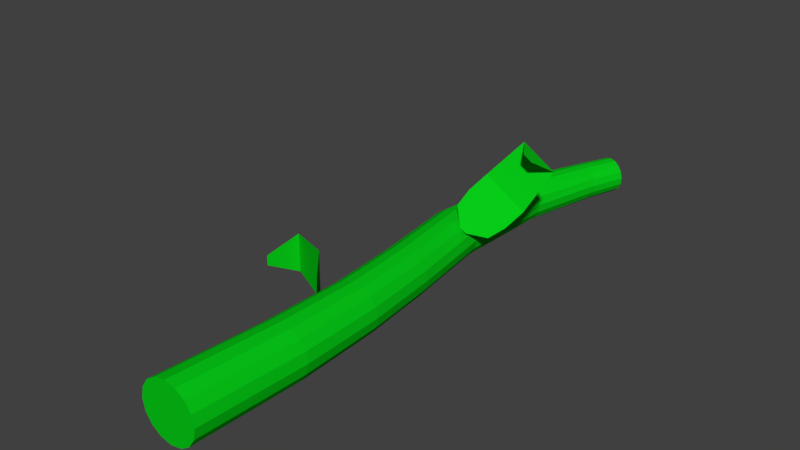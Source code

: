 # Source: corn2.blend  (saved by Blender 2.79.0; exported with 4.5.12 LTS)
import bpy
from mathutils import Matrix  # noqa: F401  (used for matrix-valued properties, if any)

bpy.ops.wm.read_factory_settings(use_empty=True)
scene = bpy.context.scene
scene.name = 'Scene'

# ---- collections
col_collection_1 = bpy.data.collections.new('Collection 1'); scene.collection.children.link(col_collection_1)

# ---- materials (node trees are filled in below, after node groups)
mat_material = bpy.data.materials.new('Material')
mat_material.alpha_threshold = 0.0
mat_material.use_transparent_shadow = False
mat_material.diffuse_color = (0.002125, 0.5841, 0.009134, 1.0)
mat_material.roughness = 0.5

# ---- material node trees

# ---- world
world_world = bpy.data.worlds.new('World'); scene.world = world_world
world_world.color = (0.05088, 0.05088, 0.05088)
world_world.use_sun_shadow = False
world_world.sun_shadow_jitter_overblur = 0.0
world_world.cycles.sampling_method = 'MANUAL'

# ---- meshes
me_plane_002 = bpy.data.meshes.new('Plane.002')
me_plane_002.from_pydata([(0.1828, 1.325, 0.3248), (0.02367, 1.226, 0.06387), (0.2118, 1.325, 0.3067), (0.04703, 1.226, 0.04927), (0.1182, 1.425, 0.3165), (0.02489, 1.362, 0.2002), (-0.001734, 1.305, 0.1576), (-0.012, 1.258, 0.1177), (0.1111, 1.258, 0.04082), (0.1424, 1.305, 0.06754), (0.1691, 1.362, 0.1102), (0.2326, 1.425, 0.245), (-0.3723, 0.764, -0.01713), (-0.06671, 0.6646, -0.01378), (-0.3723, 0.764, 0.01713), (-0.06671, 0.6646, 0.01378), (-0.331, 0.864, -0.06745), (-0.183, 0.801, -0.085), (-0.1328, 0.7443, -0.085), (-0.09347, 0.6971, -0.07256), (-0.09347, 0.6971, 0.07256), (-0.1328, 0.7443, 0.085), (-0.183, 0.801, 0.085), (-0.331, 0.864, 0.06745), (0.1136, 2.006, 0.06302), (0.00189, 0.06007, 0.09975), (0.1352, 1.998, 0.06074), (0.04005, 0.06014, 0.09214), (0.1543, 1.991, 0.04979), (0.0724, 0.06021, 0.0705), (0.1682, 1.986, 0.03183), (0.094, 0.06025, 0.03813), (0.1746, 1.984, 0.009613), (0.1016, 0.06026, -4.052e-05), (0.1727, 1.985, -0.01349), (0.09396, 0.06025, -0.0382), (0.1627, 1.989, -0.03397), (0.07232, 0.0602, -0.07055), (0.146, 1.996, -0.04869), (0.03995, 0.06014, -0.09215), (0.1254, 2.004, -0.05543), (0.001782, 0.06006, -0.09973), (0.1039, 2.013, -0.05314), (-0.03638, 0.05999, -0.09211), (0.08471, 2.02, -0.04219), (-0.06873, 0.05992, -0.07047), (0.07086, 2.025, -0.02424), (-0.09033, 0.05988, -0.03811), (0.06441, 2.027, -0.002019), (-0.0979, 0.05986, 6.719e-05), (0.06636, 2.026, 0.02109), (-0.09029, 0.05988, 0.03823), (0.0764, 2.021, 0.04156), (-0.06865, 0.05992, 0.07058), (0.093, 2.014, 0.05629), (-0.03628, 0.05999, 0.09218), (0.06825, 1.9, 0.06349), (-0.01652, 1.641, 0.07251), (-0.03845, 1.281, 0.08301), (0.002326, 0.9763, 0.08612), (0.02346, 0.7224, 0.08881), (0.02493, 0.4347, 0.09461), (0.06101, 0.4363, 0.08699), (0.05721, 0.7252, 0.08127), (0.03494, 0.9795, 0.07867), (-0.006381, 1.285, 0.07614), (0.01193, 1.637, 0.06783), (0.0909, 1.891, 0.0608), (0.09142, 0.4376, 0.06612), (0.08551, 0.7276, 0.06135), (0.06223, 0.9823, 0.05925), (0.02075, 1.287, 0.05772), (0.03647, 1.633, 0.05259), (0.1109, 1.884, 0.04901), (0.1115, 0.4385, 0.0352), (0.1041, 0.7292, 0.03207), (0.08005, 0.9841, 0.0308), (0.03929, 1.289, 0.03058), (0.05355, 1.631, 0.02919), (0.1252, 1.879, 0.02993), (0.1183, 0.4388, -0.001081), (0.11, 0.7297, -0.002101), (0.08569, 0.9847, -0.002333), (0.04635, 1.29, -0.00123), (0.06051, 1.63, 0.001133), (0.1318, 1.877, 0.006473), (0.1107, 0.4384, -0.03719), (0.1025, 0.7291, -0.03596), (0.07827, 0.984, -0.03511), (0.03885, 1.289, -0.033), (0.05619, 1.631, -0.02747), (0.1295, 1.879, -0.01783), (0.08983, 0.4375, -0.06763), (0.08266, 0.7274, -0.06436), (0.05895, 0.9821, -0.06255), (0.02013, 1.287, -0.06002), (0.04145, 1.633, -0.05245), (0.1188, 1.883, -0.0393), (0.05894, 0.4362, -0.08777), (0.05349, 0.725, -0.08298), (0.03064, 0.9792, -0.08046), (-0.007131, 1.284, -0.07825), (0.01849, 1.636, -0.07007), (0.1013, 1.89, -0.0547), (0.0227, 0.4346, -0.09454), (0.01944, 0.7221, -0.08897), (-0.002326, 0.9759, -0.08612), (-0.03927, 1.281, -0.08481), (-0.009368, 1.64, -0.07759), (0.07951, 1.898, -0.06166), (-0.01338, 0.433, -0.08691), (-0.01431, 0.7192, -0.08143), (-0.03494, 0.9726, -0.07867), (-0.0713, 1.277, -0.07858), (-0.03799, 1.644, -0.07369), (0.05682, 1.907, -0.05911), (-0.04379, 0.4316, -0.06604), (-0.0426, 0.7168, -0.06151), (-0.06223, 0.9698, -0.05925), (-0.09877, 1.273, -0.06039), (-0.06296, 1.648, -0.05879), (0.03667, 1.914, -0.0474), (-0.06391, 0.4308, -0.03512), (-0.06115, 0.7153, -0.03223), (-0.08005, 0.968, -0.0308), (-0.117, 1.271, -0.0329), (-0.08045, 1.65, -0.03508), (0.02218, 1.919, -0.02829), (-0.07067, 0.4305, 0.001159), (-0.06712, 0.7147, 0.001937), (-0.08569, 0.9674, 0.002333), (-0.1235, 1.27, -0.0003661), (-0.08765, 1.651, -0.00624), (0.01558, 1.921, -0.004712), (-0.06305, 0.4308, 0.03727), (-0.05961, 0.7154, 0.0358), (-0.07827, 0.9682, 0.03511), (-0.1166, 1.271, 0.03207), (-0.08325, 1.651, 0.02318), (0.01786, 1.92, 0.01973), (-0.04221, 0.4317, 0.06771), (-0.03976, 0.717, 0.0642), (-0.05895, 0.9701, 0.06255), (-0.09806, 1.274, 0.05927), (-0.06808, 1.649, 0.04849), (0.02868, 1.915, 0.04128), (-0.01131, 0.4331, 0.08784), (-0.01058, 0.7195, 0.08281), (-0.03064, 0.9729, 0.08046), (-0.07047, 1.278, 0.07712), (-0.04463, 1.645, 0.06578), (0.04639, 1.908, 0.05665)], [], [(7, 1, 3, 8), (0, 4, 11, 2), (4, 5, 10, 11), (5, 6, 9, 10), (6, 7, 8, 9), (19, 13, 15, 20), (12, 16, 23, 14), (16, 17, 22, 23), (17, 18, 21, 22), (18, 19, 20, 21), (61, 25, 27, 62), (62, 27, 29, 68), (68, 29, 31, 74), (74, 31, 33, 80), (80, 33, 35, 86), (86, 35, 37, 92), (92, 37, 39, 98), (98, 39, 41, 104), (104, 41, 43, 110), (110, 43, 45, 116), (116, 45, 47, 122), (122, 47, 49, 128), (128, 49, 51, 134), (134, 51, 53, 140), (27, 25, 55, 53, 51, 49, 47, 45, 43, 41, 39, 37, 35, 33, 31, 29), (140, 53, 55, 146), (146, 55, 25, 61), (24, 26, 28, 30, 32, 34, 36, 38, 40, 42, 44, 46, 48, 50, 52, 54), (54, 151, 56, 24), (151, 150, 57, 56), (150, 149, 58, 57), (149, 148, 59, 58), (148, 147, 60, 59), (147, 146, 61, 60), (52, 145, 151, 54), (145, 144, 150, 151), (144, 143, 149, 150), (143, 142, 148, 149), (142, 141, 147, 148), (141, 140, 146, 147), (50, 139, 145, 52), (139, 138, 144, 145), (138, 137, 143, 144), (137, 136, 142, 143), (136, 135, 141, 142), (135, 134, 140, 141), (48, 133, 139, 50), (133, 132, 138, 139), (132, 131, 137, 138), (131, 130, 136, 137), (130, 129, 135, 136), (129, 128, 134, 135), (46, 127, 133, 48), (127, 126, 132, 133), (126, 125, 131, 132), (125, 124, 130, 131), (124, 123, 129, 130), (123, 122, 128, 129), (44, 121, 127, 46), (121, 120, 126, 127), (120, 119, 125, 126), (119, 118, 124, 125), (118, 117, 123, 124), (117, 116, 122, 123), (42, 115, 121, 44), (115, 114, 120, 121), (114, 113, 119, 120), (113, 112, 118, 119), (112, 111, 117, 118), (111, 110, 116, 117), (40, 109, 115, 42), (109, 108, 114, 115), (108, 107, 113, 114), (107, 106, 112, 113), (106, 105, 111, 112), (105, 104, 110, 111), (38, 103, 109, 40), (103, 102, 108, 109), (102, 101, 107, 108), (101, 100, 106, 107), (100, 99, 105, 106), (99, 98, 104, 105), (36, 97, 103, 38), (97, 96, 102, 103), (96, 95, 101, 102), (95, 94, 100, 101), (94, 93, 99, 100), (93, 92, 98, 99), (34, 91, 97, 36), (91, 90, 96, 97), (90, 89, 95, 96), (89, 88, 94, 95), (88, 87, 93, 94), (87, 86, 92, 93), (32, 85, 91, 34), (85, 84, 90, 91), (84, 83, 89, 90), (83, 82, 88, 89), (82, 81, 87, 88), (81, 80, 86, 87), (30, 79, 85, 32), (79, 78, 84, 85), (78, 77, 83, 84), (77, 76, 82, 83), (76, 75, 81, 82), (75, 74, 80, 81), (28, 73, 79, 30), (73, 72, 78, 79), (72, 71, 77, 78), (71, 70, 76, 77), (70, 69, 75, 76), (69, 68, 74, 75), (26, 67, 73, 28), (67, 66, 72, 73), (66, 65, 71, 72), (65, 64, 70, 71), (64, 63, 69, 70), (63, 62, 68, 69), (24, 56, 67, 26), (56, 57, 66, 67), (57, 58, 65, 66), (58, 59, 64, 65), (59, 60, 63, 64), (60, 61, 62, 63)])
me_plane_002.materials.append(mat_material)
me_plane_002.use_remesh_preserve_volume = False
me_plane_002.use_remesh_preserve_attributes = False
me_plane_002.use_mirror_vertex_groups = False
me_plane_002.update()

# ---- objects
ob_plane_002 = bpy.data.objects.new('Plane.002', me_plane_002)

# ---- transforms, parenting, visibility, modifiers, constraints
ob_plane_002.location = (0.0, 0.0, 0.0)
ob_plane_002.lineart.crease_threshold = 0.0

# ---- collection membership
col_collection_1.objects.link(ob_plane_002)

# ---- scene / render settings (as saved in the file)
scene.frame_start = 1; scene.frame_end = 250; scene.frame_set(113)
scene.render.engine = 'BLENDER_EEVEE_NEXT'
scene.render.resolution_percentage = 50
scene.render.dither_intensity = 0.0
scene.cycles.use_denoising = False
scene.cycles.samples = 128
scene.cycles.sampling_pattern = 'TABULATED_SOBOL'
scene.cycles.use_adaptive_sampling = False
scene.cycles.use_light_tree = False
scene.cycles.blur_glossy = 0.0
scene.cycles.sample_clamp_indirect = 0.0
scene.view_settings.view_transform = 'Standard'
bpy.context.view_layer.update()

# ---- added for rendering (the .blend has no active camera and no usable light): camera, sun
cam_auto = bpy.data.cameras.new('AutoCamera')
cam_auto.lens = 50.0
cam_auto.sensor_width = 36.0
cam_auto.clip_end = 1000.0
ob_auto_camera = bpy.data.objects.new('AutoCamera', cam_auto)
scene.collection.objects.link(ob_auto_camera)
ob_auto_camera.location = (1.87443, -1.28969, 1.66797)
ob_auto_camera.rotation_euler = (1.09748, -7.21219e-08, 0.694738)
scene.camera = ob_auto_camera
light_auto_sun = bpy.data.lights.new('AutoSun', 'SUN')
light_auto_sun.energy = 3.0
light_auto_sun.angle = 0.0523599
ob_auto_sun = bpy.data.objects.new('AutoSun', light_auto_sun)
scene.collection.objects.link(ob_auto_sun)
ob_auto_sun.rotation_euler = (0.872665, 0.174533, 0.523599)
bpy.context.view_layer.update()
